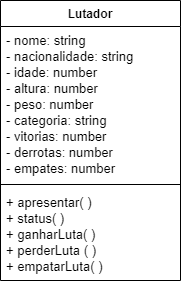

The diagram above was exported from draw.io. Its source (the exported page's mxGraphModel, read from the mxfile embedded in the PNG):
<mxGraphModel dx="1422" dy="747" grid="1" gridSize="10" guides="1" tooltips="1" connect="1" arrows="1" fold="1" page="1" pageScale="1" pageWidth="827" pageHeight="1169" math="0" shadow="0">
  <root>
    <mxCell id="WIyWlLk6GJQsqaUBKTNV-0" />
    <mxCell id="WIyWlLk6GJQsqaUBKTNV-1" parent="WIyWlLk6GJQsqaUBKTNV-0" />
    <mxCell id="yB7PZalDZYKL_5Pv_mj3-0" value="Lutador" style="swimlane;fontStyle=1;align=center;verticalAlign=top;childLayout=stackLayout;horizontal=1;startSize=26;horizontalStack=0;resizeParent=1;resizeParentMax=0;resizeLast=0;collapsible=1;marginBottom=0;" vertex="1" parent="WIyWlLk6GJQsqaUBKTNV-1">
      <mxGeometry x="320" y="80" width="180" height="280" as="geometry" />
    </mxCell>
    <mxCell id="yB7PZalDZYKL_5Pv_mj3-1" value="- nome: string&#10;- nacionalidade: string&#10;- idade: number&#10;- altura: number&#10;- peso: number&#10;- categoria: string&#10;- vitorias: number&#10;- derrotas: number&#10;- empates: number" style="text;strokeColor=none;fillColor=none;align=left;verticalAlign=middle;spacingLeft=4;spacingRight=4;overflow=hidden;rotatable=0;points=[[0,0.5],[1,0.5]];portConstraint=eastwest;fontSize=13;" vertex="1" parent="yB7PZalDZYKL_5Pv_mj3-0">
      <mxGeometry y="26" width="180" height="154" as="geometry" />
    </mxCell>
    <mxCell id="yB7PZalDZYKL_5Pv_mj3-2" value="" style="line;strokeWidth=1;fillColor=none;align=left;verticalAlign=middle;spacingTop=-1;spacingLeft=3;spacingRight=3;rotatable=0;labelPosition=right;points=[];portConstraint=eastwest;" vertex="1" parent="yB7PZalDZYKL_5Pv_mj3-0">
      <mxGeometry y="180" width="180" height="8" as="geometry" />
    </mxCell>
    <mxCell id="yB7PZalDZYKL_5Pv_mj3-3" value="+ apresentar( )&#10;+ status( )&#10;+ ganharLuta( )&#10;+ perderLuta ( )&#10;+ empatarLuta( )" style="text;strokeColor=none;fillColor=none;align=left;verticalAlign=top;spacingLeft=4;spacingRight=4;overflow=hidden;rotatable=0;points=[[0,0.5],[1,0.5]];portConstraint=eastwest;fontSize=13;" vertex="1" parent="yB7PZalDZYKL_5Pv_mj3-0">
      <mxGeometry y="188" width="180" height="92" as="geometry" />
    </mxCell>
  </root>
</mxGraphModel>